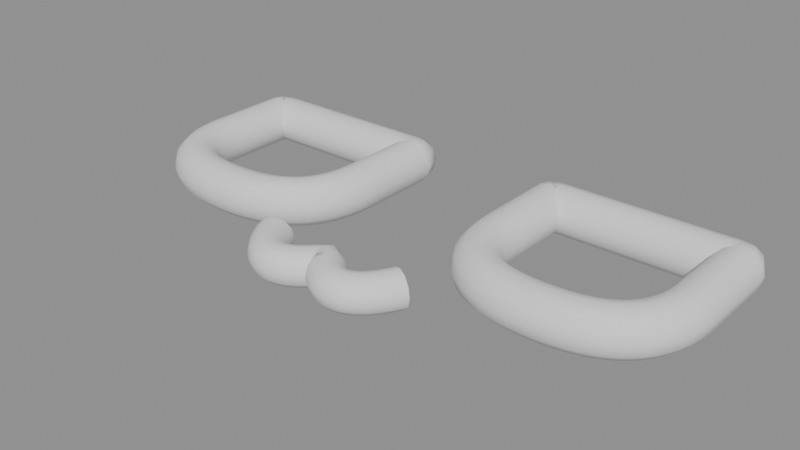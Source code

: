 # Source: about-fumo.blend  (saved by Blender 5.3.31; exported with 4.5.12 LTS)
import bpy
from mathutils import Matrix  # noqa: F401  (used for matrix-valued properties, if any)

bpy.ops.wm.read_factory_settings(use_empty=True)
scene = bpy.context.scene
scene.name = 'Scene'

# ---- curves / text
cu_lid_l = bpy.data.curves.new('Lid.L', 'CURVE')
cu_lid_l.dimensions = '3D'
_sp = cu_lid_l.splines.new('BEZIER'); _sp.bezier_points.add(4)
_sp.bezier_points.foreach_set('co', [-26.0, 11.0, 0.0, -8.0, 11.0, 0.0, -8.0, 3.0, 0.0, -17.0, -5.0, 0.0, -26.0, 3.0, 0.0])
_sp.bezier_points.foreach_set('handle_left', [-26.0, 11.0, 0.0, -8.0, 11.0, 0.0, -8.0, 3.0, 0.0, -11.0, -5.0, 0.0, -26.0, -2.333, 0.0])
_sp.bezier_points.foreach_set('handle_right', [-26.0, 11.0, 0.0, -8.0, 11.0, 0.0, -8.0, -2.333, 0.0, -23.0, -5.0, 0.0, -26.0, 3.0, 0.0])
_sp.resolution_u = 16
_sp.use_cyclic_u = True
cu_lid_l.bevel_depth = 2.25
cu_lid_l.resolution_u = 16
cu_lid_l.fill_mode = 'FULL'
cu_lid_r = bpy.data.curves.new('Lid.R', 'CURVE')
cu_lid_r.dimensions = '3D'
_sp = cu_lid_r.splines.new('BEZIER'); _sp.bezier_points.add(4)
_sp.bezier_points.foreach_set('co', [8.0, 11.0, 0.0, 26.0, 11.0, 0.0, 26.0, 3.0, 0.0, 17.0, -5.0, 0.0, 8.0, 3.0, 0.0])
_sp.bezier_points.foreach_set('handle_left', [8.0, 11.0, 0.0, 26.0, 11.0, 0.0, 26.0, 3.0, 0.0, 23.0, -5.0, 0.0, 8.0, -2.333, 0.0])
_sp.bezier_points.foreach_set('handle_right', [8.0, 11.0, 0.0, 26.0, 11.0, 0.0, 26.0, -2.333, 0.0, 11.0, -5.0, 0.0, 8.0, 3.0, 0.0])
_sp.resolution_u = 16
_sp.use_cyclic_u = True
cu_lid_r.bevel_depth = 2.25
cu_lid_r.resolution_u = 16
cu_lid_r.fill_mode = 'FULL'
cu_fixed_short_mouth = bpy.data.curves.new('Fixed short mouth', 'CURVE')
cu_fixed_short_mouth.dimensions = '3D'
_sp = cu_fixed_short_mouth.splines.new('BEZIER'); _sp.bezier_points.add(2)
_sp.bezier_points.foreach_set('co', [-7.0, -9.0, 0.0, 0.0, -10.0, 0.0, 7.0, -9.0, 0.0])
_sp.bezier_points.foreach_set('handle_left', [-7.0, -9.0, 0.0, -2.667, -13.33, 0.0, 5.0, -13.0, 0.0])
_sp.bezier_points.foreach_set('handle_right', [-5.0, -13.0, 0.0, 2.667, -13.33, 0.0, 7.0, -9.0, 0.0])
_sp.resolution_u = 16
cu_fixed_short_mouth.bevel_depth = 1.75
cu_fixed_short_mouth.resolution_u = 16
cu_fixed_short_mouth.fill_mode = 'FULL'

# ---- objects
ob_lid_l = bpy.data.objects.new('Lid.L', cu_lid_l)
ob_lid_r = bpy.data.objects.new('Lid.R', cu_lid_r)
ob_fixed_short_mouth = bpy.data.objects.new('Fixed short mouth', cu_fixed_short_mouth)

# ---- transforms, parenting, visibility, modifiers, constraints
ob_lid_l.location = (0.0, 0.0, 0.0)
ob_lid_r.location = (0.0, 0.0, 0.0)
ob_fixed_short_mouth.location = (0.0, 0.0, 0.0)

# ---- collection membership
scene.collection.objects.link(ob_lid_l)
scene.collection.objects.link(ob_lid_r)
scene.collection.objects.link(ob_fixed_short_mouth)

# ---- scene / render settings (as saved in the file)
scene.frame_start = 0; scene.frame_end = 48; scene.frame_set(0)
scene.render.engine = 'BLENDER_EEVEE_NEXT'
scene.render.fps = 60
scene.render.bake_bias = 0.0
scene.render.bake_samples = 0
scene.render.compositor_device = 'GPU'
scene.eevee.use_volume_custom_range = False
scene.eevee.fast_gi_thickness_near = 0.1
scene.eevee.fast_gi_thickness_far = 0.0
scene.eevee.ray_tracing_options.screen_trace_thickness = 0.1
bpy.context.view_layer.update()

# ---- added for rendering (the .blend has no active camera and no usable light): camera, sun + grey world if the file has none
cam_auto = bpy.data.cameras.new('AutoCamera')
cam_auto.lens = 50.0
cam_auto.sensor_width = 36.0
cam_auto.clip_end = 1000.0
ob_auto_camera = bpy.data.objects.new('AutoCamera', cam_auto)
scene.collection.objects.link(ob_auto_camera)
ob_auto_camera.location = (55.218, -66.9283, 44.1744)
ob_auto_camera.rotation_euler = (1.09748, -7.21219e-08, 0.694738)
scene.camera = ob_auto_camera
light_auto_sun = bpy.data.lights.new('AutoSun', 'SUN')
light_auto_sun.energy = 3.0
light_auto_sun.angle = 0.0523599
ob_auto_sun = bpy.data.objects.new('AutoSun', light_auto_sun)
scene.collection.objects.link(ob_auto_sun)
ob_auto_sun.rotation_euler = (0.872665, 0.174533, 0.523599)
if scene.world is None:
    world_auto = bpy.data.worlds.new('AutoWorld')
    world_auto.color = (0.3, 0.3, 0.3)
    scene.world = world_auto
bpy.context.view_layer.update()

